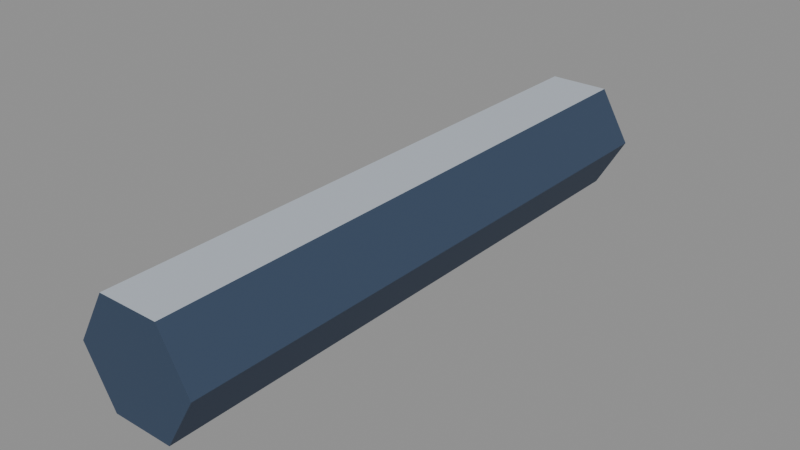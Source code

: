 # Source: metal.blend  (saved by Blender 5.2.44; exported with 4.5.12 LTS)
import bpy
from mathutils import Matrix  # noqa: F401  (used for matrix-valued properties, if any)

bpy.ops.wm.read_factory_settings(use_empty=True)
scene = bpy.context.scene
scene.name = 'Scene'

# ---- collections
col_col_lowpoly = bpy.data.collections.new('COL_LowPoly'); scene.collection.children.link(col_col_lowpoly)

# ---- images (referenced by path relative to the original .blend; pixels are not part of the script)
import os
ASSET_DIR = os.environ.get("B2B_ASSET_DIR", "")  # directory of the original .blend (textures are referenced by path, not embedded)
HERE = os.path.dirname(os.path.abspath(__file__))  # packed textures are extracted next to this script under _unpacked/

def load_image(name, relpath, width, height, colorspace="sRGB"):
    """Load a texture the original file referenced (path relative to the .blend, or extracted next to this script)."""
    p = next((c for c in (os.path.join(HERE, relpath), os.path.join(ASSET_DIR, relpath)) if relpath and os.path.exists(c)), "")
    if p:
        img = bpy.data.images.load(p, check_existing=True)
        img.name = name
    else:  # same state as the original file: an image datablock whose file is absent (Cycles renders it pink)
        img = bpy.data.images.new(name, width, height)
        img.source = "FILE"
        img.filepath = "//" + (relpath or name)
    img.colorspace_settings.name = colorspace
    return img
img_metal_basecolor = load_image('metal_BaseColor', '_unpacked/metal_BaseColor.88415ec4.png', 128, 96, 'sRGB')
img_metal_maskmap = load_image('metal_MaskMap', '_unpacked/metal_MaskMap.5499ce6d.png', 128, 96, 'Non-Color')

# ---- materials (node trees are filled in below, after node groups)
mat_m_metal = bpy.data.materials.new('M_metal')

# ---- material node trees
mat_m_metal.use_nodes = True; mat_m_metal.node_tree.nodes.clear()
_N = mat_m_metal.node_tree.nodes; _L = mat_m_metal.node_tree.links
n0 = _N.new('ShaderNodeBsdfPrincipled'); n0.name = 'Principled BSDF'; n0.location = (-200, 100)
n0.inputs[10].default_value = 0.005
n1 = _N.new('ShaderNodeOutputMaterial'); n1.name = 'Material Output'; n1.location = (200, 100)
n2 = _N.new('ShaderNodeTexImage'); n2.name = 'Image Texture'; n2.location = (0, 0)
n2.image = img_metal_basecolor
n2.interpolation = 'Closest'
n3 = _N.new('ShaderNodeTexImage'); n3.name = 'Image Texture.001'; n3.location = (0, 0)
n3.image = img_metal_maskmap
n3.interpolation = 'Closest'
n4 = _N.new('ShaderNodeSeparateColor'); n4.name = 'Separate Color'; n4.location = (0, 0)
n5 = _N.new('ShaderNodeMath'); n5.name = 'Math'; n5.location = (0, 0)
n5.operation = 'SUBTRACT'
n5.inputs[0].default_value = 1.0
_L.new(n0.outputs[0], n1.inputs[0])
_L.new(n2.outputs[0], n0.inputs[0])
_L.new(n3.outputs[0], n4.inputs[0])
_L.new(n4.outputs[0], n0.inputs[1])
_L.new(n3.outputs[1], n5.inputs[1])
_L.new(n5.outputs[0], n0.inputs[2])
n1.is_active_output = True

# ---- meshes
me_metal = bpy.data.meshes.new('metal')
me_metal.from_pydata([(0.035, 0.17, 0.03031), (0.0175, 0.17, 0.06062), (-0.0175, 0.17, 0.06062), (-0.035, 0.17, 0.03031), (-0.0175, 0.17, 0.0), (0.0175, 0.17, 0.0), (0.035, -0.17, 0.03031), (0.0175, -0.17, 0.06062), (-0.0175, -0.17, 0.06062), (-0.035, -0.17, 0.03031), (-0.0175, -0.17, 2.608e-08), (0.0175, -0.17, 2.608e-08)], [], [(0, 1, 7, 6), (1, 2, 8, 7), (2, 3, 9, 8), (3, 4, 10, 9), (4, 5, 11, 10), (5, 0, 6, 11), (5, 4, 3, 2, 1, 0), (6, 7, 8, 9, 10, 11)])
_uv = me_metal.uv_layers.new(name='UVMap')
_uv.uv.foreach_set('vector', [0.3125, 0.5833, 0.3125, 0.5833, 0.3125, 0.5833, 0.3125, 0.5833, 0.4375, 0.25, 0.4375, 0.25, 0.4375, 0.25, 0.4375, 0.25, 0.3125, 0.5833, 0.3125, 0.5833, 0.3125, 0.5833, 0.3125, 0.5833, 0.3125, 0.5833, 0.3125, 0.5833, 0.3125, 0.5833, 0.3125, 0.5833, 0.4375, 0.25, 0.4375, 0.25, 0.4375, 0.25, 0.4375, 0.25, 0.3125, 0.5833, 0.3125, 0.5833, 0.3125, 0.5833, 0.3125, 0.5833, 0.3125, 0.5833, 0.3125, 0.5833, 0.3125, 0.5833, 0.3125, 0.5833, 0.3125, 0.5833, 0.3125, 0.5833, 0.3125, 0.5833, 0.3125, 0.5833, 0.3125, 0.5833, 0.3125, 0.5833, 0.3125, 0.5833, 0.3125, 0.5833])
me_metal.materials.append(mat_m_metal)
me_metal.update()

# ---- objects
ob_metal = bpy.data.objects.new('metal', me_metal)

# ---- transforms, parenting, visibility, modifiers, constraints
ob_metal.location = (0.0, 0.0, 0.0)

# ---- collection membership
col_col_lowpoly.objects.link(ob_metal)

# ---- scene / render settings (as saved in the file)
scene.frame_start = 1; scene.frame_end = 250; scene.frame_set(1)
scene.render.engine = 'BLENDER_EEVEE_NEXT'
scene.render.bake_bias = 0.0
scene.render.bake_samples = 0
scene.render.compositor_device = 'GPU'
scene.eevee.use_volume_custom_range = False
scene.eevee.fast_gi_thickness_near = 0.1
scene.eevee.fast_gi_thickness_far = 0.0
scene.eevee.ray_tracing_options.screen_trace_thickness = 0.1
bpy.context.view_layer.update()

# ---- added for rendering (the .blend has no active camera and no usable light): camera, sun + grey world if the file has none
cam_auto = bpy.data.cameras.new('AutoCamera')
cam_auto.lens = 50.0
cam_auto.sensor_width = 36.0
cam_auto.clip_end = 1000.0
ob_auto_camera = bpy.data.objects.new('AutoCamera', cam_auto)
scene.collection.objects.link(ob_auto_camera)
ob_auto_camera.location = (0.326035, -0.391242, 0.291139)
ob_auto_camera.rotation_euler = (1.09748, -7.21219e-08, 0.694738)
scene.camera = ob_auto_camera
light_auto_sun = bpy.data.lights.new('AutoSun', 'SUN')
light_auto_sun.energy = 3.0
light_auto_sun.angle = 0.0523599
ob_auto_sun = bpy.data.objects.new('AutoSun', light_auto_sun)
scene.collection.objects.link(ob_auto_sun)
ob_auto_sun.rotation_euler = (0.872665, 0.174533, 0.523599)
if scene.world is None:
    world_auto = bpy.data.worlds.new('AutoWorld')
    world_auto.color = (0.3, 0.3, 0.3)
    scene.world = world_auto
bpy.context.view_layer.update()
